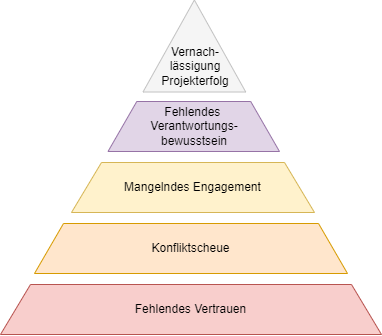

The diagram above was exported from draw.io. Its source (the exported page's mxGraphModel, read from the mxfile embedded in the PNG):
<mxGraphModel dx="2074" dy="1244" grid="1" gridSize="10" guides="1" tooltips="1" connect="1" arrows="1" fold="1" page="1" pageScale="1" pageWidth="827" pageHeight="1169" math="0" shadow="0">
  <root>
    <mxCell id="0" />
    <mxCell id="1" parent="0" />
    <mxCell id="alhFl-QXhuEKAcvNu6bf-1" value="Fehlendes Vertrauen" style="shape=trapezoid;perimeter=trapezoidPerimeter;whiteSpace=wrap;html=1;fixedSize=1;size=30;fillColor=#f8cecc;strokeColor=#b85450;" parent="1" vertex="1">
      <mxGeometry x="241" y="671" width="381" height="50" as="geometry" />
    </mxCell>
    <mxCell id="alhFl-QXhuEKAcvNu6bf-2" value="Konfliktscheue" style="shape=trapezoid;perimeter=trapezoidPerimeter;whiteSpace=wrap;html=1;fixedSize=1;size=28.999999999999943;fillColor=#ffe6cc;strokeColor=#d79b00;" parent="1" vertex="1">
      <mxGeometry x="275" y="610" width="313" height="50" as="geometry" />
    </mxCell>
    <mxCell id="alhFl-QXhuEKAcvNu6bf-3" value="Mangelndes Engagement" style="shape=trapezoid;perimeter=trapezoidPerimeter;whiteSpace=wrap;html=1;fixedSize=1;size=30;fillColor=#fff2cc;strokeColor=#d6b656;" parent="1" vertex="1">
      <mxGeometry x="312" y="549" width="243" height="50" as="geometry" />
    </mxCell>
    <mxCell id="alhFl-QXhuEKAcvNu6bf-6" value="Fehlendes&amp;nbsp;&lt;div&gt;Verantwortungs-&lt;/div&gt;&lt;div&gt;bewusstsein&lt;/div&gt;" style="shape=trapezoid;perimeter=trapezoidPerimeter;whiteSpace=wrap;html=1;fixedSize=1;size=28.78571428571439;fillColor=#e1d5e7;strokeColor=#9673a6;" parent="1" vertex="1">
      <mxGeometry x="348.5" y="488" width="171.5" height="50" as="geometry" />
    </mxCell>
    <mxCell id="alhFl-QXhuEKAcvNu6bf-10" value="" style="triangle;whiteSpace=wrap;html=1;rotation=-90;fillColor=#f5f5f5;fontColor=#333333;strokeColor=#C2C2C2;" parent="1" vertex="1">
      <mxGeometry x="388.88" y="381.13" width="92" height="102.75" as="geometry" />
    </mxCell>
    <mxCell id="alhFl-QXhuEKAcvNu6bf-5" value="Vernach-lässigung&lt;div&gt;Projekterfolg&lt;/div&gt;" style="text;html=1;align=center;verticalAlign=middle;whiteSpace=wrap;rounded=0;" parent="1" vertex="1">
      <mxGeometry x="395.59" y="417" width="80.41" height="71" as="geometry" />
    </mxCell>
  </root>
</mxGraphModel>